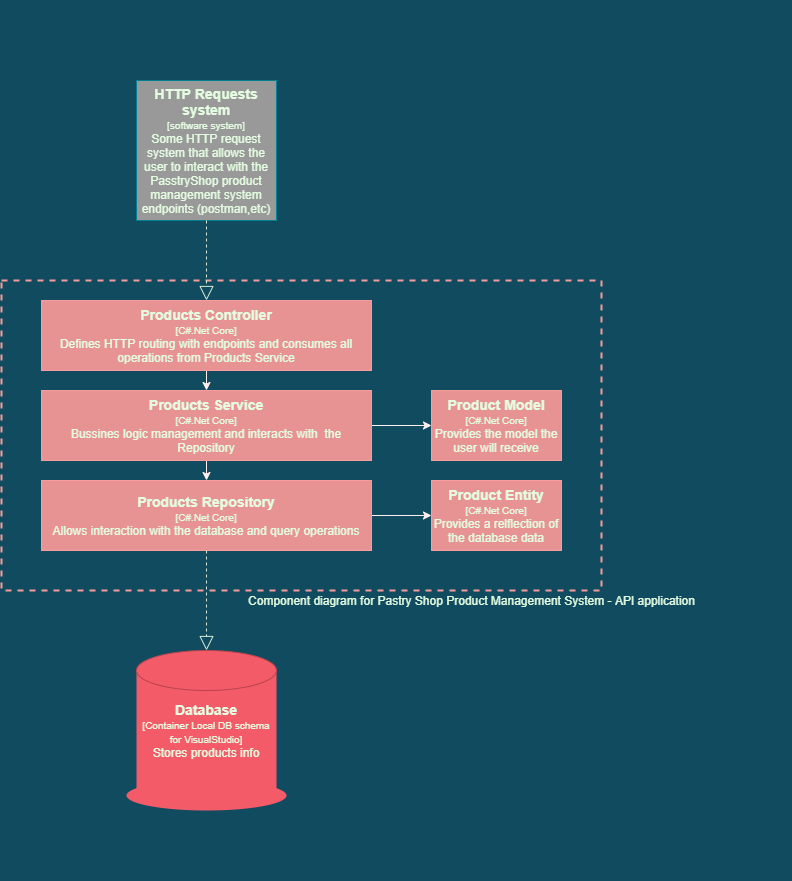

The diagram above was exported from draw.io. Its source (the exported page's mxGraphModel, read from the mxfile embedded in the PNG):
<mxGraphModel dx="868" dy="521" grid="1" gridSize="10" guides="1" tooltips="1" connect="1" arrows="1" fold="1" page="1" pageScale="1" pageWidth="850" pageHeight="1100" background="#114B5F" math="0" shadow="0">
  <root>
    <mxCell id="vCtft47SGpoTrFZxOFwW-0" />
    <mxCell id="vCtft47SGpoTrFZxOFwW-1" parent="vCtft47SGpoTrFZxOFwW-0" />
    <mxCell id="WF1TJNvGl-yR6NfEeX_y-1" value="" style="rounded=0;whiteSpace=wrap;html=1;sketch=0;fontColor=#E4FDE1;strokeWidth=2;fillColor=none;dashed=1;strokeColor=#F79C9C;" parent="vCtft47SGpoTrFZxOFwW-1" vertex="1">
      <mxGeometry x="20" y="280" width="600" height="310" as="geometry" />
    </mxCell>
    <mxCell id="YlmEUjazw5tUsrCnwLMl-0" style="edgeStyle=orthogonalEdgeStyle;curved=0;rounded=1;sketch=0;orthogonalLoop=1;jettySize=auto;html=1;exitX=0.5;exitY=1;exitDx=0;exitDy=0;entryX=0.5;entryY=0;entryDx=0;entryDy=0;fontColor=#E4FDE1;fillColor=#F45B69;strokeColor=#FFEEED;" parent="vCtft47SGpoTrFZxOFwW-1" source="WF1TJNvGl-yR6NfEeX_y-2" target="WF1TJNvGl-yR6NfEeX_y-3" edge="1">
      <mxGeometry relative="1" as="geometry" />
    </mxCell>
    <mxCell id="WF1TJNvGl-yR6NfEeX_y-2" value="&lt;span style=&quot;color: rgb(228 , 253 , 225) ; font-size: 14px&quot;&gt;&lt;b&gt;Products Controller&lt;/b&gt;&lt;/span&gt;&lt;br style=&quot;color: rgb(228 , 253 , 225)&quot;&gt;&lt;font style=&quot;color: rgb(228 , 253 , 225) ; font-size: 10px&quot;&gt;[C#.Net Core]&lt;br&gt;&lt;/font&gt;&lt;span style=&quot;color: rgb(228 , 253 , 225)&quot;&gt;Defines HTTP routing with endpoints and consumes all operations from Products Service&lt;/span&gt;" style="rounded=0;whiteSpace=wrap;html=1;strokeColor=#F79C9C;fillColor=#E89393;" parent="vCtft47SGpoTrFZxOFwW-1" vertex="1">
      <mxGeometry x="60" y="300" width="330" height="70" as="geometry" />
    </mxCell>
    <mxCell id="ka8RPnbQjUwWI1y0ey3y-3" style="edgeStyle=orthogonalEdgeStyle;curved=0;rounded=1;sketch=0;orthogonalLoop=1;jettySize=auto;html=1;exitX=1;exitY=0.5;exitDx=0;exitDy=0;entryX=0;entryY=0.5;entryDx=0;entryDy=0;fontColor=#E4FDE1;fillColor=#F45B69;strokeColor=#FFEEED;" parent="vCtft47SGpoTrFZxOFwW-1" source="WF1TJNvGl-yR6NfEeX_y-3" target="WF1TJNvGl-yR6NfEeX_y-5" edge="1">
      <mxGeometry relative="1" as="geometry" />
    </mxCell>
    <mxCell id="YlmEUjazw5tUsrCnwLMl-1" style="edgeStyle=orthogonalEdgeStyle;curved=0;rounded=1;sketch=0;orthogonalLoop=1;jettySize=auto;html=1;exitX=0.5;exitY=1;exitDx=0;exitDy=0;entryX=0.5;entryY=0;entryDx=0;entryDy=0;fontColor=#E4FDE1;fillColor=#F45B69;strokeColor=#FFEEED;" parent="vCtft47SGpoTrFZxOFwW-1" source="WF1TJNvGl-yR6NfEeX_y-3" target="WF1TJNvGl-yR6NfEeX_y-4" edge="1">
      <mxGeometry relative="1" as="geometry" />
    </mxCell>
    <mxCell id="WF1TJNvGl-yR6NfEeX_y-3" value="&lt;span style=&quot;color: rgb(228 , 253 , 225) ; font-size: 14px&quot;&gt;&lt;b&gt;Products Service&lt;/b&gt;&lt;/span&gt;&lt;br style=&quot;color: rgb(228 , 253 , 225)&quot;&gt;&lt;font style=&quot;color: rgb(228 , 253 , 225) ; font-size: 10px&quot;&gt;[C#.Net Core]&lt;br&gt;&lt;/font&gt;&lt;span style=&quot;color: rgb(228 , 253 , 225)&quot;&gt;Bussines logic management and interacts with&amp;nbsp; the Repository&lt;/span&gt;" style="rounded=0;whiteSpace=wrap;html=1;strokeColor=#F79C9C;fillColor=#E89393;" parent="vCtft47SGpoTrFZxOFwW-1" vertex="1">
      <mxGeometry x="60" y="390" width="330" height="70" as="geometry" />
    </mxCell>
    <mxCell id="ka8RPnbQjUwWI1y0ey3y-4" style="edgeStyle=orthogonalEdgeStyle;curved=0;rounded=1;sketch=0;orthogonalLoop=1;jettySize=auto;html=1;exitX=1;exitY=0.5;exitDx=0;exitDy=0;entryX=0;entryY=0.5;entryDx=0;entryDy=0;fontColor=#E4FDE1;fillColor=#F45B69;strokeColor=#FFEEED;" parent="vCtft47SGpoTrFZxOFwW-1" source="WF1TJNvGl-yR6NfEeX_y-4" target="WF1TJNvGl-yR6NfEeX_y-6" edge="1">
      <mxGeometry relative="1" as="geometry" />
    </mxCell>
    <mxCell id="WF1TJNvGl-yR6NfEeX_y-4" value="&lt;span style=&quot;color: rgb(228 , 253 , 225) ; font-size: 14px&quot;&gt;&lt;b&gt;Products Repository&lt;/b&gt;&lt;/span&gt;&lt;br style=&quot;color: rgb(228 , 253 , 225)&quot;&gt;&lt;font style=&quot;color: rgb(228 , 253 , 225) ; font-size: 10px&quot;&gt;[C#.Net Core]&lt;br&gt;&lt;/font&gt;&lt;span style=&quot;color: rgb(228 , 253 , 225)&quot;&gt;Allows interaction with the database and query operations&lt;/span&gt;" style="rounded=0;whiteSpace=wrap;html=1;strokeColor=#F79C9C;fillColor=#E89393;" parent="vCtft47SGpoTrFZxOFwW-1" vertex="1">
      <mxGeometry x="60" y="480" width="330" height="70" as="geometry" />
    </mxCell>
    <mxCell id="WF1TJNvGl-yR6NfEeX_y-5" value="&lt;span style=&quot;color: rgb(228 , 253 , 225) ; font-size: 14px&quot;&gt;&lt;b&gt;Product Model&lt;/b&gt;&lt;/span&gt;&lt;br style=&quot;color: rgb(228 , 253 , 225)&quot;&gt;&lt;font style=&quot;color: rgb(228 , 253 , 225) ; font-size: 10px&quot;&gt;[C#.Net Core]&lt;br&gt;&lt;/font&gt;&lt;span style=&quot;color: rgb(228 , 253 , 225)&quot;&gt;Provides the model the user will receive&lt;/span&gt;" style="rounded=0;whiteSpace=wrap;html=1;strokeColor=#F79C9C;fillColor=#E89393;" parent="vCtft47SGpoTrFZxOFwW-1" vertex="1">
      <mxGeometry x="450" y="390" width="130" height="70" as="geometry" />
    </mxCell>
    <mxCell id="WF1TJNvGl-yR6NfEeX_y-6" value="&lt;span style=&quot;color: rgb(228 , 253 , 225) ; font-size: 14px&quot;&gt;&lt;b&gt;Product Entity&lt;/b&gt;&lt;/span&gt;&lt;br style=&quot;color: rgb(228 , 253 , 225)&quot;&gt;&lt;font style=&quot;color: rgb(228 , 253 , 225) ; font-size: 10px&quot;&gt;[C#.Net Core]&lt;br&gt;&lt;/font&gt;&lt;span style=&quot;color: rgb(228 , 253 , 225)&quot;&gt;Provides a relflection of the database data&lt;/span&gt;" style="rounded=0;whiteSpace=wrap;html=1;strokeColor=#F79C9C;fillColor=#E89393;" parent="vCtft47SGpoTrFZxOFwW-1" vertex="1">
      <mxGeometry x="450" y="480" width="130" height="70" as="geometry" />
    </mxCell>
    <mxCell id="4XkDn9QR8tFsHitiJAM1-0" value="" style="ellipse;whiteSpace=wrap;html=1;rounded=0;sketch=0;fontColor=#E4FDE1;strokeWidth=1;fillColor=#F45B69;strokeColor=none;" parent="vCtft47SGpoTrFZxOFwW-1" vertex="1">
      <mxGeometry x="145" y="780" width="160" height="30" as="geometry" />
    </mxCell>
    <mxCell id="4XkDn9QR8tFsHitiJAM1-1" value="&lt;span style=&quot;font-size: 14px&quot;&gt;&lt;b&gt;Database&lt;/b&gt;&lt;/span&gt;&lt;br&gt;&lt;font style=&quot;font-size: 10px&quot;&gt;[Container Local DB schema for VisualStudio]&lt;br&gt;&lt;/font&gt;Stores products info" style="rounded=0;whiteSpace=wrap;html=1;sketch=0;fontColor=#E4FDE1;strokeWidth=1;fillColor=#F45B69;strokeColor=none;" parent="vCtft47SGpoTrFZxOFwW-1" vertex="1">
      <mxGeometry x="155" y="670" width="140" height="120" as="geometry" />
    </mxCell>
    <mxCell id="4XkDn9QR8tFsHitiJAM1-2" value="" style="ellipse;whiteSpace=wrap;html=1;rounded=0;sketch=0;fontColor=#E4FDE1;strokeWidth=1;fillColor=#F45B69;strokeColor=#B5444E;" parent="vCtft47SGpoTrFZxOFwW-1" vertex="1">
      <mxGeometry x="155" y="650" width="140" height="40" as="geometry" />
    </mxCell>
    <mxCell id="CtR1MouJ2EYS1nQmOahI-0" value="&lt;b&gt;&lt;font style=&quot;font-size: 14px&quot;&gt;HTTP Requests system&lt;/font&gt;&lt;/b&gt;&lt;br&gt;&lt;font style=&quot;font-size: 10px&quot;&gt;[software system]&lt;br&gt;&lt;/font&gt;Some HTTP request system that allows the user to interact with the PasstryShop product management system endpoints (postman,etc)" style="whiteSpace=wrap;html=1;aspect=fixed;rounded=0;sketch=0;fontColor=#E4FDE1;strokeColor=#028090;fillColor=#999999;" parent="vCtft47SGpoTrFZxOFwW-1" vertex="1">
      <mxGeometry x="155" y="80" width="140" height="140" as="geometry" />
    </mxCell>
    <mxCell id="ka8RPnbQjUwWI1y0ey3y-0" value="" style="endArrow=block;dashed=1;endFill=0;endSize=12;html=1;fontColor=#E4FDE1;fillColor=#F45B69;exitX=0.5;exitY=1;exitDx=0;exitDy=0;strokeColor=#D5E8D4;entryX=0.5;entryY=0;entryDx=0;entryDy=0;" parent="vCtft47SGpoTrFZxOFwW-1" source="CtR1MouJ2EYS1nQmOahI-0" target="WF1TJNvGl-yR6NfEeX_y-2" edge="1">
      <mxGeometry width="160" relative="1" as="geometry">
        <mxPoint x="180" y="160" as="sourcePoint" />
        <mxPoint x="400" y="160" as="targetPoint" />
      </mxGeometry>
    </mxCell>
    <mxCell id="ka8RPnbQjUwWI1y0ey3y-1" value="" style="endArrow=block;dashed=1;endFill=0;endSize=12;html=1;fontColor=#E4FDE1;fillColor=#F45B69;exitX=0.5;exitY=1;exitDx=0;exitDy=0;strokeColor=#D5E8D4;entryX=0.5;entryY=0;entryDx=0;entryDy=0;" parent="vCtft47SGpoTrFZxOFwW-1" source="WF1TJNvGl-yR6NfEeX_y-4" target="4XkDn9QR8tFsHitiJAM1-2" edge="1">
      <mxGeometry width="160" relative="1" as="geometry">
        <mxPoint x="190" y="170" as="sourcePoint" />
        <mxPoint x="410" y="170" as="targetPoint" />
      </mxGeometry>
    </mxCell>
    <mxCell id="Ssn4gV51RlzyQ00qsIan-0" value="Component diagram for Pastry Shop Product Management System - API application" style="text;html=1;align=center;verticalAlign=middle;resizable=0;points=[];autosize=1;strokeColor=none;fontColor=#E4FDE1;" parent="vCtft47SGpoTrFZxOFwW-1" vertex="1">
      <mxGeometry x="260" y="590" width="460" height="20" as="geometry" />
    </mxCell>
    <mxCell id="QqtjSgvnAEkqASGb3qwH-1" value="" style="swimlane;startSize=0;strokeColor=none;" vertex="1" collapsed="1" parent="vCtft47SGpoTrFZxOFwW-1">
      <mxGeometry x="200" y="840" width="50" height="40" as="geometry">
        <mxRectangle x="180" y="410" width="350" as="alternateBounds" />
      </mxGeometry>
    </mxCell>
    <mxCell id="QqtjSgvnAEkqASGb3qwH-2" value="" style="swimlane;startSize=0;strokeColor=none;" vertex="1" collapsed="1" parent="vCtft47SGpoTrFZxOFwW-1">
      <mxGeometry x="760" y="380" width="50" height="40" as="geometry">
        <mxRectangle x="180" y="410" width="350" as="alternateBounds" />
      </mxGeometry>
    </mxCell>
    <mxCell id="QqtjSgvnAEkqASGb3qwH-3" value="" style="swimlane;startSize=0;strokeColor=none;" vertex="1" collapsed="1" parent="vCtft47SGpoTrFZxOFwW-1">
      <mxGeometry x="190" width="50" height="40" as="geometry">
        <mxRectangle x="180" y="410" width="350" as="alternateBounds" />
      </mxGeometry>
    </mxCell>
  </root>
</mxGraphModel>